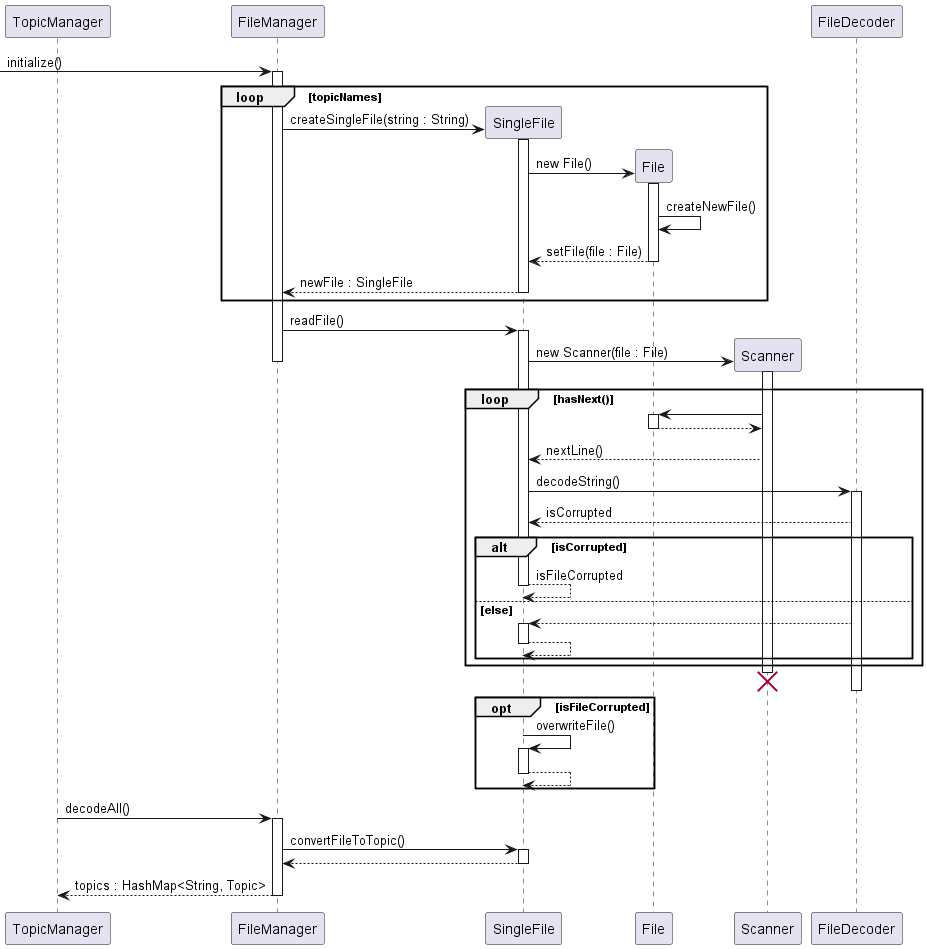

The diagram above was rendered by PlantUML. Its source (embedded in the PNG):
@startuml

participant TopicManager as tm
participant FileManager as fm
participant SingleFile as sf
participant File as f
participant Scanner as s
participant FileDecoder as fd

-> fm : initialize()
activate fm
loop topicNames
    fm -> sf ** : createSingleFile(string : String)
    activate sf
    sf -> f ** : new File()
    activate f
    f -> f : createNewFile()
    f --> sf : setFile(file : File)
    deactivate f
    sf --> fm : newFile : SingleFile
    deactivate sf
end
fm -> sf : readFile()
activate sf
sf -> s ** : new Scanner(file : File)
activate s
deactivate fm
    loop hasNext()
    s -> f
    activate f
    f --> s
    deactivate f
    s --> sf : nextLine()
    sf -> fd : decodeString()
    activate fd
    fd --> sf : isCorrupted
        alt isCorrupted
        sf --> sf : isFileCorrupted
        deactivate sf
        else else
        fd --> sf
        activate sf
        sf-->sf
        deactivate sf
        end
    end
    destroy s
    deactivate sf
    deactivate fd
    opt isFileCorrupted
    sf -> sf : overwriteFile()
    activate sf
    sf --> sf
    deactivate sf
    end
tm -> fm : decodeAll()
activate fm
fm -> sf : convertFileToTopic()
activate sf
return
return topics : HashMap<String, Topic>

@enduml